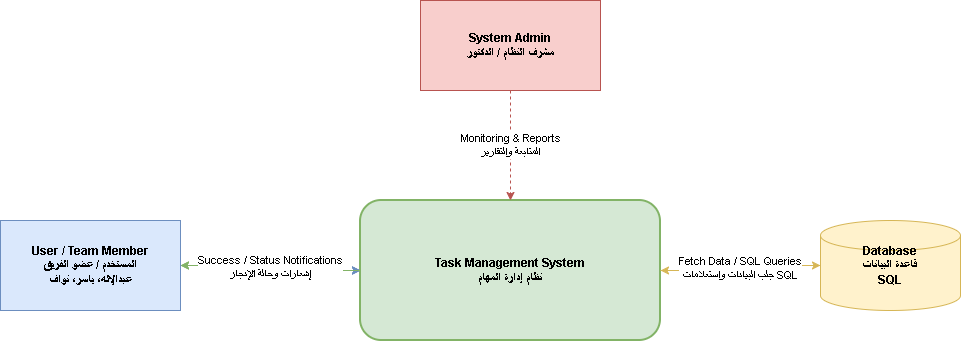

The diagram above was exported from draw.io. Its source (the exported page's mxGraphModel, read from the mxfile embedded in the PNG):
<mxGraphModel dx="1414" dy="777" grid="1" gridSize="10" guides="1" tooltips="1" connect="1" arrows="1" fold="1" page="1" pageScale="1" pageWidth="827" pageHeight="1169" math="0" shadow="0">
  <root>
    <mxCell id="0" />
    <mxCell id="1" parent="0" />
    <mxCell id="bZSkWT8DcK2t2GMoctSD-13" parent="1" style="rounded=0;whiteSpace=wrap;html=1;fillColor=#dae8fc;strokeColor=#6c8ebf;fontStyle=1;" value="User / Team Member&#10;المستخدم / عضو الفريق&#10;عبدالإله، ياسر، نواف" vertex="1">
      <mxGeometry height="90" width="180" x="30" y="450" as="geometry" />
    </mxCell>
    <mxCell id="bZSkWT8DcK2t2GMoctSD-14" parent="1" style="rounded=1;whiteSpace=wrap;html=1;fillColor=#d5e8d4;strokeColor=#82b366;fontStyle=1;strokeWidth=2;" value="Task Management System&#10;نظام إدارة المهام" vertex="1">
      <mxGeometry height="140" width="300" x="390" y="430" as="geometry" />
    </mxCell>
    <mxCell id="bZSkWT8DcK2t2GMoctSD-15" parent="1" style="shape=cylinder3;whiteSpace=wrap;html=1;fillColor=#fff2cc;strokeColor=#d6b656;fontStyle=1;" value="Database&#10;قاعدة البيانات&#10;SQL" vertex="1">
      <mxGeometry height="90" width="140" x="850" y="450" as="geometry" />
    </mxCell>
    <mxCell id="bZSkWT8DcK2t2GMoctSD-16" parent="1" style="rounded=0;whiteSpace=wrap;html=1;fillColor=#f8cecc;strokeColor=#b85450;fontStyle=1;" value="System Admin&#10;مشرف النظام / الدكتور" vertex="1">
      <mxGeometry height="90" width="180" x="450" y="230" as="geometry" />
    </mxCell>
    <mxCell id="bZSkWT8DcK2t2GMoctSD-17" edge="1" parent="1" source="bZSkWT8DcK2t2GMoctSD-13" style="edgeStyle=orthogonalEdgeStyle;rounded=1;html=1;endArrow=classic;strokeColor=#6c8ebf;" target="bZSkWT8DcK2t2GMoctSD-14" value="Login Credentials&#10;بيانات تسجيل الدخول">
      <mxGeometry relative="1" as="geometry" />
    </mxCell>
    <mxCell id="bZSkWT8DcK2t2GMoctSD-18" edge="1" parent="1" source="bZSkWT8DcK2t2GMoctSD-13" style="edgeStyle=orthogonalEdgeStyle;rounded=1;html=1;endArrow=classic;strokeColor=#6c8ebf;" target="bZSkWT8DcK2t2GMoctSD-14" value="New Task Details&#10;تفاصيل مهمة جديدة">
      <mxGeometry relative="1" as="geometry" />
    </mxCell>
    <mxCell id="bZSkWT8DcK2t2GMoctSD-19" edge="1" parent="1" source="bZSkWT8DcK2t2GMoctSD-13" style="edgeStyle=orthogonalEdgeStyle;rounded=1;html=1;endArrow=classic;strokeColor=#6c8ebf;" target="bZSkWT8DcK2t2GMoctSD-14" value="Update Task Status&#10;تعديل حالة المهمة">
      <mxGeometry relative="1" as="geometry" />
    </mxCell>
    <mxCell id="bZSkWT8DcK2t2GMoctSD-20" edge="1" parent="1" source="bZSkWT8DcK2t2GMoctSD-14" style="edgeStyle=orthogonalEdgeStyle;rounded=1;html=1;endArrow=classic;strokeColor=#82b366;" target="bZSkWT8DcK2t2GMoctSD-13" value="Dashboard &amp; Task List&#10;لوحة التحكم وقائمة المهام">
      <mxGeometry relative="1" as="geometry" />
    </mxCell>
    <mxCell id="bZSkWT8DcK2t2GMoctSD-21" edge="1" parent="1" source="bZSkWT8DcK2t2GMoctSD-14" style="edgeStyle=orthogonalEdgeStyle;rounded=1;html=1;endArrow=classic;strokeColor=#82b366;" target="bZSkWT8DcK2t2GMoctSD-13" value="Success / Status Notifications&#10;إشعارات وحالة الإنجاز">
      <mxGeometry relative="1" as="geometry" />
    </mxCell>
    <mxCell id="bZSkWT8DcK2t2GMoctSD-22" edge="1" parent="1" source="bZSkWT8DcK2t2GMoctSD-14" style="edgeStyle=orthogonalEdgeStyle;rounded=1;html=1;endArrow=classic;strokeColor=#d6b656;" target="bZSkWT8DcK2t2GMoctSD-15" value="Save Data&#10;تخزين البيانات">
      <mxGeometry relative="1" as="geometry" />
    </mxCell>
    <mxCell id="bZSkWT8DcK2t2GMoctSD-23" edge="1" parent="1" source="bZSkWT8DcK2t2GMoctSD-15" style="edgeStyle=orthogonalEdgeStyle;rounded=1;html=1;endArrow=classic;strokeColor=#d6b656;" target="bZSkWT8DcK2t2GMoctSD-14" value="Fetch Data / SQL Queries&#10;جلب البيانات واستعلامات SQL">
      <mxGeometry relative="1" as="geometry" />
    </mxCell>
    <mxCell id="bZSkWT8DcK2t2GMoctSD-24" edge="1" parent="1" source="bZSkWT8DcK2t2GMoctSD-16" style="edgeStyle=orthogonalEdgeStyle;rounded=1;html=1;endArrow=classic;strokeColor=#b85450;dashed=1;" target="bZSkWT8DcK2t2GMoctSD-14" value="Monitoring &amp; Reports&#10;المتابعة والتقارير">
      <mxGeometry relative="1" as="geometry" />
    </mxCell>
  </root>
</mxGraphModel>